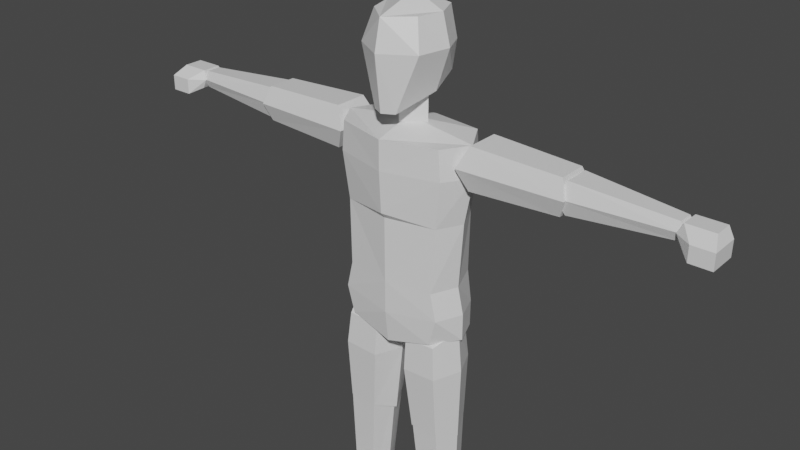 # Source: dude-walk-back.blend  (saved by Blender 2.93.20; exported with 4.5.12 LTS)
import bpy
from mathutils import Matrix  # noqa: F401  (used for matrix-valued properties, if any)

bpy.ops.wm.read_factory_settings(use_empty=True)
scene = bpy.context.scene
scene.name = 'Scene'

# ---- collections
col_collection = bpy.data.collections.new('Collection'); scene.collection.children.link(col_collection)

# ---- materials (node trees are filled in below, after node groups)
mat_material = bpy.data.materials.new('Material')
mat_material.alpha_threshold = 0.0
mat_material.use_transparent_shadow = False
mat_material.line_color = (0.0, 0.0, 0.0, 1.0)

# ---- material node trees
mat_material.use_nodes = True; mat_material.node_tree.nodes.clear()
_N = mat_material.node_tree.nodes; _L = mat_material.node_tree.links
n0 = _N.new('ShaderNodeOutputMaterial'); n0.name = 'Material Output'; n0.location = (300, 300)
n1 = _N.new('ShaderNodeBsdfPrincipled'); n1.name = 'Principled BSDF'; n1.location = (10, 300)
n1.distribution = 'GGX'
n1.subsurface_method = 'BURLEY'
n1.inputs[2].default_value = 0.4
n1.inputs[3].default_value = 1.45
n1.inputs[27].default_value = (0.0, 0.0, 0.0, 1.0)
n1.inputs[28].default_value = 1.0
_L.new(n1.outputs[0], n0.inputs[0])
n0.is_active_output = True

# ---- world
world_world = bpy.data.worlds.new('World'); scene.world = world_world
world_world.use_nodes = True; world_world.node_tree.nodes.clear()
_N = world_world.node_tree.nodes; _L = world_world.node_tree.links
n0 = _N.new('ShaderNodeOutputWorld'); n0.name = 'World Output'; n0.location = (300, 300)
n1 = _N.new('ShaderNodeBackground'); n1.name = 'Background'; n1.location = (10, 300)
n1.inputs[0].default_value = (0.05088, 0.05088, 0.05088, 1.0)
_L.new(n1.outputs[0], n0.inputs[0])
n0.is_active_output = True
world_world.color = (0.05088, 0.05088, 0.05088)
world_world.use_sun_shadow = False
world_world.sun_shadow_jitter_overblur = 0.0

# ---- meshes
me_cube = bpy.data.meshes.new('Cube')
me_cube.from_pydata([(0.403, 0.05949, 0.1253), (0.4552, 0.1038, -0.006606), (0.403, -0.149, 0.1253), (0.4552, -0.3324, -0.006606), (0.2072, 0.05324, 0.1253), (0.155, 0.0942, -0.006606), (0.2072, -0.1958, 0.1253), (0.155, -0.4349, -0.006606), (0.155, -0.08536, -0.006606), (0.3051, 0.1501, -0.006606), (0.4552, 0.1038, 0.05935), (0.155, -0.4349, 0.05935), (0.4552, -0.3324, 0.05935), (0.155, 0.0942, 0.05935), (0.3051, -0.1958, 0.1253), (0.403, -0.06391, 0.1253), (0.3051, -0.5083, -0.006606), (0.2072, -0.06391, 0.1253), (0.3051, 0.08968, 0.1253), (0.4552, -0.08536, -0.006606), (0.3051, 0.1501, 0.05935), (0.4552, -0.08536, 0.05935), (0.3051, -0.08536, -0.006606), (0.155, -0.08536, 0.05935), (0.3051, -0.5083, 0.05935), (0.3051, -0.08536, 0.1253), (0.3051, -0.289, -0.006606), (0.4552, -0.2134, 0.05935), (0.155, -0.2849, -0.006606), (0.155, -0.2842, 0.05935), (0.4552, -0.2138, -0.006606), (0.2334, -0.1586, 0.1225), (0.1726, -0.2028, 0.8763), (0.241, 0.07143, 0.1229), (0.1831, 0.1157, 0.8768), (0.3738, -0.1586, 0.1288), (0.367, -0.2028, 0.885), (0.3662, 0.07143, 0.1285), (0.3566, 0.1157, 0.8845), (0.1887, -0.04358, 0.1205), (0.1107, -0.04358, 0.9505), (0.4185, -0.04358, 0.1308), (0.4289, -0.04358, 0.9647), (0.1666, -0.207, 0.8749), (0.1256, -0.2238, 1.552), (0.1774, 0.1199, 0.8754), (0.1374, 0.1366, 1.553), (0.3662, -0.207, 0.884), (0.3456, -0.2238, 1.562), (0.3554, 0.1199, 0.8835), (0.3337, 0.1366, 1.562), (0.1032, -0.04358, 0.8028), (0.05558, -0.04358, 1.623), (0.4297, -0.04358, 0.8177), (0.4156, -0.04358, 1.64), (0.1258, -0.2404, 1.324), (0.1388, 0.1532, 1.324), (0.3532, 0.1532, 1.334), (0.3661, -0.2404, 1.334), (0.4426, -0.04358, 1.338), (0.04934, -0.04358, 1.32), (0.4433, -0.04352, 1.768), (0.3662, -0.2266, 1.768), (0.0, 0.1974, 1.682), (0.3128, -0.2266, 1.581), (0.3227, -0.2266, 1.955), (0.3662, 0.142, 1.581), (0.3108, 0.1793, 1.955), (0.3286, 0.1974, 1.722), (0.0, -0.2778, 1.728), (0.4433, -0.04352, 1.581), (0.4017, -0.04352, 1.955), (0.0, 0.142, 1.501), (0.0, 0.1793, 1.955), (0.0, -0.2518, 1.501), (0.0, -0.2778, 1.955), (0.4317, -0.04309, 2.405), (0.0, -0.04352, 1.501), (0.3306, 0.1627, 2.405), (0.3437, -0.2121, 2.405), (0.0, -0.327, 2.731), (0.0, 0.2249, 2.731), (0.4954, -0.04352, 2.731), (0.3673, 0.1793, 2.731), (0.384, -0.2266, 2.731), (0.0, -0.2798, 2.405), (0.0, 0.2082, 2.405), (0.0, -0.04352, 3.006), (0.0, -0.327, 2.936), (0.0, 0.2249, 2.936), (0.4783, -0.04352, 2.936), (0.3502, 0.1793, 2.936), (0.3669, -0.2266, 2.936), (0.0, -0.3109, 2.445), (0.0, -0.01467, 2.961), (0.0, -0.01467, 3.189), (0.1231, -0.01467, 3.189), (0.1231, -0.01467, 2.961), (0.0, -0.1397, 2.992), (0.0, -0.1397, 3.159), (0.0, 0.1103, 2.992), (0.0, 0.1103, 3.159), (0.0, 0.2301, 3.467), (0.0, -0.3551, 3.467), (0.2165, -0.2225, 3.467), (0.1822, 0.1771, 3.467), (0.07984, -0.2646, 3.093), (0.1618, -0.1687, 3.672), (0.1589, 0.1651, 3.276), (0.1316, 0.1785, 3.672), (0.0, 0.2301, 3.296), (0.0, 0.1922, 3.672), (0.0, -0.3086, 3.093), (0.0, -0.3086, 3.672), (0.1672, 0.003761, 3.184), (0.2091, 0.003761, 3.672), (0.2619, 0.003761, 3.467), (0.0, 0.002854, 3.766), (0.0, -0.03928, 3.16), (0.513, -0.1218, 2.679), (0.513, -0.1183, 2.965), (0.513, 0.1218, 2.679), (0.513, 0.1183, 2.965), (1.128, -0.1021, 2.702), (1.128, -0.09918, 2.942), (1.128, 0.1021, 2.702), (1.128, 0.09918, 2.942), (0.447, -0.1733, 2.822), (0.447, 0.1733, 2.822), (1.171, 0.1452, 2.822), (1.171, -0.1452, 2.822), (1.154, -0.09308, 2.717), (1.154, -0.09045, 2.927), (1.154, 0.09308, 2.717), (1.154, 0.09045, 2.927), (1.815, -0.05114, 2.764), (1.815, -0.0497, 2.88), (1.815, 0.05114, 2.764), (1.815, 0.0497, 2.88), (1.103, -0.1324, 2.822), (1.103, 0.1324, 2.822), (1.844, 0.07276, 2.822), (1.844, -0.07276, 2.822), (1.838, -0.08169, 2.759), (1.838, -0.06436, 2.883), (1.838, 0.0935, 2.759), (1.838, 0.06436, 2.883), (2.067, -0.1539, 2.715), (2.026, -0.06436, 2.883), (2.017, 0.1147, 2.715), (2.026, 0.06436, 2.883), (1.81, -0.08169, 2.821), (1.81, 0.0935, 2.821), (2.017, 0.1147, 2.821), (2.067, -0.1539, 2.821), (1.92, 0.1147, 2.715), (1.92, 0.06436, 2.883), (1.92, -0.1539, 2.715), (1.92, -0.06436, 2.883), (1.92, -0.1539, 2.821), (1.92, 0.1147, 2.821), (2.067, 0.04641, 2.715), (2.067, 0.04923, 2.821), (1.92, 0.04285, 2.715)], [], [(25, 17, 6, 14), (24, 14, 6, 11), (23, 17, 4, 13), (22, 19, 30, 26), (21, 15, 2, 27), (20, 18, 0, 10), (9, 20, 10, 1), (5, 13, 20, 9), (13, 4, 18, 20), (19, 21, 27, 30), (1, 10, 21, 19), (10, 0, 15, 21), (8, 22, 26, 28), (5, 9, 22, 8), (9, 1, 19, 22), (8, 23, 13, 5), (7, 11, 29, 28), (11, 6, 29), (16, 24, 11, 7), (3, 12, 24, 16), (12, 2, 14, 24), (15, 25, 14, 2), (0, 18, 25, 15), (18, 4, 17, 25), (28, 26, 16, 7), (30, 27, 12, 3), (28, 29, 23, 8), (26, 30, 3, 16), (29, 6, 17, 23), (27, 2, 12), (39, 40, 34, 33), (33, 34, 38, 37), (41, 42, 36, 35), (35, 36, 32, 31), (39, 41, 35, 31), (42, 40, 32, 36), (38, 34, 40, 42), (33, 37, 41, 39), (37, 38, 42, 41), (31, 32, 40, 39), (60, 52, 46, 56), (56, 46, 50, 57), (59, 54, 48, 58), (58, 48, 44, 55), (51, 53, 47, 43), (54, 52, 44, 48), (50, 46, 52, 54), (45, 49, 53, 51), (57, 50, 54, 59), (55, 44, 52, 60), (43, 55, 60, 51), (49, 57, 59, 53), (47, 58, 55, 43), (53, 59, 58, 47), (45, 56, 57, 49), (51, 60, 56, 45), (72, 63, 68, 66), (63, 73, 67, 68), (61, 71, 65, 62), (77, 70, 64, 74), (72, 66, 70, 77), (68, 67, 71, 61), (64, 62, 69, 74), (78, 86, 81, 83), (76, 78, 83, 82), (66, 68, 61, 70), (62, 65, 75, 69), (70, 61, 62, 64), (75, 65, 79, 85), (80, 84, 92, 88), (82, 83, 91, 90), (79, 76, 82, 84), (65, 71, 76, 79), (85, 79, 93), (71, 67, 78, 76), (67, 73, 86, 78), (90, 87, 88, 92), (91, 89, 87, 90), (84, 82, 90, 92), (83, 81, 89, 91), (93, 79, 84, 80), (109, 111, 117, 115), (97, 96, 99, 98), (100, 101, 96, 97), (94, 97, 98), (100, 97, 94), (96, 95, 99), (102, 111, 109, 105), (101, 95, 96), (116, 115, 107, 104), (110, 102, 105, 108), (118, 114, 106, 112), (114, 116, 104, 106), (115, 117, 113, 107), (108, 105, 116, 114), (104, 107, 113, 103), (106, 104, 103, 112), (110, 108, 114, 118), (105, 109, 115, 116), (127, 120, 122, 128), (128, 122, 126, 129), (129, 126, 124, 130), (130, 124, 120, 127), (121, 125, 123, 119), (126, 122, 120, 124), (123, 130, 127, 119), (125, 129, 130, 123), (121, 128, 129, 125), (119, 127, 128, 121), (139, 132, 134, 140), (140, 134, 138, 141), (141, 138, 136, 142), (142, 136, 132, 139), (133, 137, 135, 131), (138, 134, 132, 136), (135, 142, 139, 131), (137, 141, 142, 135), (133, 140, 141, 137), (131, 139, 140, 133), (151, 144, 146, 152), (160, 156, 150, 153), (153, 150, 162), (159, 158, 144, 151), (155, 149, 161, 163), (156, 146, 144, 158), (157, 159, 151, 143), (149, 153, 162, 161), (155, 160, 153, 149), (143, 151, 152, 145), (145, 152, 160, 155), (147, 154, 159, 157), (150, 156, 158, 148), (145, 155, 163), (154, 148, 158, 159), (152, 146, 156, 160), (163, 161, 147, 157), (162, 150, 148, 154), (163, 157, 143, 145), (161, 162, 154, 147)])
_uv = me_cube.uv_layers.new(name='UVMap')
_uv.uv.foreach_set('vector', [0.75, 0.625, 0.875, 0.625, 0.875, 0.75, 0.75, 0.75, 0.5, 0.875, 0.625, 0.875, 0.625, 1.0, 0.5, 1.0, 0.5, 0.125, 0.625, 0.125, 0.625, 0.25, 0.5, 0.25, 0.25, 0.625, 0.375, 0.625, 0.375, 0.6979, 0.25, 0.6992, 0.5, 0.625, 0.625, 0.625, 0.625, 0.75, 0.5, 0.6978, 0.5, 0.375, 0.625, 0.375, 0.625, 0.5, 0.5, 0.5, 0.375, 0.375, 0.5, 0.375, 0.5, 0.5, 0.375, 0.5, 0.375, 0.25, 0.5, 0.25, 0.5, 0.375, 0.375, 0.375, 0.5, 0.25, 0.625, 0.25, 0.625, 0.375, 0.5, 0.375, 0.375, 0.625, 0.5, 0.625, 0.5, 0.6978, 0.375, 0.6979, 0.375, 0.5, 0.5, 0.5, 0.5, 0.625, 0.375, 0.625, 0.5, 0.5, 0.625, 0.5, 0.625, 0.625, 0.5, 0.625, 0.125, 0.625, 0.25, 0.625, 0.25, 0.6992, 0.125, 0.7174, 0.125, 0.5, 0.25, 0.5, 0.25, 0.625, 0.125, 0.625, 0.25, 0.5, 0.375, 0.5, 0.375, 0.625, 0.25, 0.625, 0.375, 0.125, 0.5, 0.125, 0.5, 0.25, 0.375, 0.25, 0.375, 0.0, 0.5, 0.0, 0.5, 0.03288, 0.375, 0.03258, 0.5, 0.0, 0.625, 0.0, 0.5, 0.03288, 0.375, 0.875, 0.5, 0.875, 0.5, 1.0, 0.375, 1.0, 0.375, 0.75, 0.5, 0.75, 0.5, 0.875, 0.375, 0.875, 0.5, 0.75, 0.625, 0.75, 0.625, 0.875, 0.5, 0.875, 0.625, 0.625, 0.75, 0.625, 0.75, 0.75, 0.625, 0.75, 0.625, 0.5, 0.75, 0.5, 0.75, 0.625, 0.625, 0.625, 0.75, 0.5, 0.875, 0.5, 0.875, 0.625, 0.75, 0.625, 0.125, 0.7174, 0.25, 0.6992, 0.25, 0.75, 0.125, 0.75, 0.375, 0.6979, 0.5, 0.6978, 0.5, 0.75, 0.375, 0.75, 0.375, 0.03258, 0.5, 0.03288, 0.5, 0.125, 0.375, 0.125, 0.25, 0.6992, 0.375, 0.6979, 0.375, 0.75, 0.25, 0.75, 0.5, 0.03288, 0.625, 0.0, 0.625, 0.125, 0.5, 0.125, 0.5, 0.6978, 0.625, 0.75, 0.5, 0.75, 0.375, 0.125, 0.625, 0.125, 0.625, 0.25, 0.375, 0.25, 0.375, 0.25, 0.625, 0.25, 0.625, 0.5, 0.375, 0.5, 0.375, 0.625, 0.625, 0.625, 0.625, 0.75, 0.375, 0.75, 0.375, 0.75, 0.625, 0.75, 0.625, 1.0, 0.375, 1.0, 0.125, 0.625, 0.375, 0.625, 0.375, 0.75, 0.125, 0.75, 0.625, 0.625, 0.875, 0.625, 0.875, 0.75, 0.625, 0.75, 0.625, 0.5, 0.875, 0.5, 0.875, 0.625, 0.625, 0.625, 0.125, 0.5, 0.375, 0.5, 0.375, 0.625, 0.125, 0.625, 0.375, 0.5, 0.625, 0.5, 0.625, 0.625, 0.375, 0.625, 0.375, 0.0, 0.625, 0.0, 0.625, 0.125, 0.375, 0.125, 0.5408, 0.125, 0.625, 0.125, 0.625, 0.25, 0.5408, 0.25, 0.5408, 0.25, 0.625, 0.25, 0.625, 0.5, 0.5408, 0.5, 0.5408, 0.625, 0.625, 0.625, 0.625, 0.75, 0.5408, 0.75, 0.5408, 0.75, 0.625, 0.75, 0.625, 1.0, 0.5408, 1.0, 0.125, 0.625, 0.375, 0.625, 0.375, 0.75, 0.125, 0.75, 0.625, 0.625, 0.875, 0.625, 0.875, 0.75, 0.625, 0.75, 0.625, 0.5, 0.875, 0.5, 0.875, 0.625, 0.625, 0.625, 0.125, 0.5, 0.375, 0.5, 0.375, 0.625, 0.125, 0.625, 0.5408, 0.5, 0.625, 0.5, 0.625, 0.625, 0.5408, 0.625, 0.5408, 0.0, 0.625, 0.0, 0.625, 0.125, 0.5408, 0.125, 0.375, 0.0, 0.5408, 0.0, 0.5408, 0.125, 0.375, 0.125, 0.375, 0.5, 0.5408, 0.5, 0.5408, 0.625, 0.375, 0.625, 0.375, 0.75, 0.5408, 0.75, 0.5408, 1.0, 0.375, 1.0, 0.375, 0.625, 0.5408, 0.625, 0.5408, 0.75, 0.375, 0.75, 0.375, 0.25, 0.5408, 0.25, 0.5408, 0.5, 0.375, 0.5, 0.375, 0.125, 0.5408, 0.125, 0.5408, 0.25, 0.375, 0.25, 0.375, 0.375, 0.5, 0.375, 0.5, 0.5, 0.375, 0.5, 0.5, 0.375, 0.625, 0.375, 0.625, 0.5, 0.5, 0.5, 0.5, 0.625, 0.625, 0.625, 0.625, 0.75, 0.5, 0.75, 0.25, 0.625, 0.375, 0.625, 0.375, 0.75, 0.25, 0.75, 0.25, 0.5, 0.375, 0.5, 0.375, 0.625, 0.25, 0.625, 0.5, 0.5, 0.625, 0.5, 0.625, 0.625, 0.5, 0.625, 0.375, 0.75, 0.5, 0.75, 0.5, 0.875, 0.375, 0.875, 0.625, 0.5, 0.625, 0.375, 0.625, 0.375, 0.625, 0.5, 0.625, 0.625, 0.625, 0.5, 0.625, 0.5, 0.625, 0.625, 0.375, 0.5, 0.5, 0.5, 0.5, 0.625, 0.375, 0.625, 0.5, 0.75, 0.625, 0.75, 0.625, 0.875, 0.5, 0.875, 0.375, 0.625, 0.5, 0.625, 0.5, 0.75, 0.375, 0.75, 0.625, 0.875, 0.625, 0.75, 0.625, 0.75, 0.625, 0.875, 0.625, 0.875, 0.625, 0.75, 0.625, 0.75, 0.625, 0.875, 0.625, 0.625, 0.625, 0.5, 0.625, 0.5, 0.625, 0.625, 0.625, 0.75, 0.625, 0.625, 0.625, 0.625, 0.625, 0.75, 0.625, 0.75, 0.625, 0.625, 0.625, 0.625, 0.625, 0.75, 0.625, 0.875, 0.625, 0.75, 0.625, 0.875, 0.625, 0.625, 0.625, 0.5, 0.625, 0.5, 0.625, 0.625, 0.625, 0.5, 0.625, 0.375, 0.625, 0.375, 0.625, 0.5, 0.625, 0.625, 0.75, 0.625, 0.75, 0.75, 0.625, 0.75, 0.625, 0.5, 0.75, 0.5, 0.75, 0.625, 0.625, 0.625, 0.625, 0.75, 0.625, 0.625, 0.625, 0.625, 0.625, 0.75, 0.625, 0.5, 0.625, 0.375, 0.625, 0.375, 0.625, 0.5, 0.625, 0.875, 0.625, 0.75, 0.625, 0.75, 0.625, 0.875, 0.625, 0.5, 0.75, 0.5, 0.75, 0.625, 0.625, 0.625, 0.375, 0.625, 0.625, 0.625, 0.625, 0.75, 0.375, 0.75, 0.375, 0.5, 0.625, 0.5, 0.625, 0.625, 0.375, 0.625, 0.25, 0.625, 0.375, 0.625, 0.25, 0.75, 0.375, 0.5, 0.375, 0.625, 0.25, 0.625, 0.625, 0.625, 0.75, 0.625, 0.625, 0.75, 0.5, 0.375, 0.625, 0.375, 0.625, 0.5, 0.5, 0.5, 0.75, 0.5, 0.75, 0.625, 0.625, 0.625, 0.5, 0.625, 0.625, 0.625, 0.625, 0.75, 0.5, 0.75, 0.375, 0.375, 0.5, 0.375, 0.5, 0.5, 0.375, 0.5, 0.25, 0.625, 0.375, 0.625, 0.375, 0.75, 0.25, 0.75, 0.375, 0.625, 0.5, 0.625, 0.5, 0.75, 0.375, 0.75, 0.625, 0.625, 0.75, 0.625, 0.75, 0.75, 0.625, 0.75, 0.375, 0.5, 0.5, 0.5, 0.5, 0.625, 0.375, 0.625, 0.5, 0.75, 0.625, 0.75, 0.625, 0.875, 0.5, 0.875, 0.375, 0.75, 0.5, 0.75, 0.5, 0.875, 0.375, 0.875, 0.25, 0.5, 0.375, 0.5, 0.375, 0.625, 0.25, 0.625, 0.5, 0.5, 0.625, 0.5, 0.625, 0.625, 0.5, 0.625, 0.5, 0.0, 0.625, 0.0, 0.625, 0.25, 0.5, 0.25, 0.5, 0.25, 0.625, 0.25, 0.625, 0.5, 0.5, 0.5, 0.5, 0.5, 0.625, 0.5, 0.625, 0.75, 0.5, 0.75, 0.5, 0.75, 0.625, 0.75, 0.625, 1.0, 0.5, 1.0, 0.125, 0.5, 0.375, 0.5, 0.375, 0.75, 0.125, 0.75, 0.625, 0.5, 0.875, 0.5, 0.875, 0.75, 0.625, 0.75, 0.375, 0.75, 0.5, 0.75, 0.5, 1.0, 0.375, 1.0, 0.375, 0.5, 0.5, 0.5, 0.5, 0.75, 0.375, 0.75, 0.375, 0.25, 0.5, 0.25, 0.5, 0.5, 0.375, 0.5, 0.375, 0.0, 0.5, 0.0, 0.5, 0.25, 0.375, 0.25, 0.5, 0.0, 0.625, 0.0, 0.625, 0.25, 0.5, 0.25, 0.5, 0.25, 0.625, 0.25, 0.625, 0.5, 0.5, 0.5, 0.5, 0.5, 0.625, 0.5, 0.625, 0.75, 0.5, 0.75, 0.5, 0.75, 0.625, 0.75, 0.625, 1.0, 0.5, 1.0, 0.125, 0.5, 0.375, 0.5, 0.375, 0.75, 0.125, 0.75, 0.625, 0.5, 0.875, 0.5, 0.875, 0.75, 0.625, 0.75, 0.375, 0.75, 0.5, 0.75, 0.5, 1.0, 0.375, 1.0, 0.375, 0.5, 0.5, 0.5, 0.5, 0.75, 0.375, 0.75, 0.375, 0.25, 0.5, 0.25, 0.5, 0.5, 0.375, 0.5, 0.375, 0.0, 0.5, 0.0, 0.5, 0.25, 0.375, 0.25, 0.5, 0.0, 0.625, 0.0, 0.625, 0.25, 0.5, 0.25, 0.5, 0.3397, 0.625, 0.3397, 0.625, 0.5, 0.5, 0.5, 0.5, 0.5, 0.625, 0.5, 0.5, 0.5609, 0.5, 0.9103, 0.625, 0.9103, 0.625, 1.0, 0.5, 1.0, 0.2147, 0.5, 0.375, 0.5, 0.375, 0.5636, 0.2147, 0.5669, 0.7853, 0.5, 0.875, 0.5, 0.875, 0.75, 0.7853, 0.75, 0.375, 0.9103, 0.5, 0.9103, 0.5, 1.0, 0.375, 1.0, 0.375, 0.5, 0.5, 0.5, 0.5, 0.5609, 0.375, 0.5636, 0.375, 0.3397, 0.5, 0.3397, 0.5, 0.5, 0.375, 0.5, 0.375, 0.0, 0.5, 0.0, 0.5, 0.25, 0.375, 0.25, 0.375, 0.25, 0.5, 0.25, 0.5, 0.3397, 0.375, 0.3397, 0.375, 0.75, 0.5, 0.75, 0.5, 0.9103, 0.375, 0.9103, 0.625, 0.5, 0.7853, 0.5, 0.7853, 0.75, 0.625, 0.75, 0.125, 0.5, 0.2147, 0.5, 0.2147, 0.5669, 0.5, 0.75, 0.625, 0.75, 0.625, 0.9103, 0.5, 0.9103, 0.5, 0.25, 0.625, 0.25, 0.625, 0.3397, 0.5, 0.3397, 0.2147, 0.5669, 0.375, 0.5636, 0.375, 0.75, 0.2147, 0.75, 0.5, 0.5609, 0.625, 0.5, 0.625, 0.75, 0.5, 0.75, 0.2147, 0.5669, 0.2147, 0.75, 0.125, 0.75, 0.125, 0.5, 0.375, 0.5636, 0.5, 0.5609, 0.5, 0.75, 0.375, 0.75])
me_cube.materials.append(mat_material)
me_cube.use_remesh_preserve_volume = False
me_cube.use_remesh_preserve_attributes = False
me_cube.use_mirror_vertex_groups = False
me_cube.update()
arm_armature = bpy.data.armatures.new('Armature')  # bones are not reproduced

# ---- objects
ob_mesh = bpy.data.objects.new('Mesh', me_cube)
ob_armature = bpy.data.objects.new('Armature', arm_armature)

# ---- transforms, parenting, visibility, modifiers, constraints
ob_mesh.parent = ob_armature
ob_mesh.location = (0.0, 0.0, 0.0)
ob_mesh.lock_rotations_4d = False
ob_mesh.empty_display_type = 'ARROWS'
ob_mesh.lineart.crease_threshold = 0.0
_vg = ob_mesh.vertex_groups.new(name='Hips')
_vg.add([61, 62, 63, 64, 65, 66, 67, 68, 69, 70, 71, 72, 73, 74, 75, 77], 1.0, 'REPLACE')
_vg = ob_mesh.vertex_groups.new(name='Spine0')
_vg.add([61, 62, 63, 65, 67, 68, 69, 71, 73, 75, 76, 78, 79, 85, 86], 1.0, 'REPLACE')
_vg = ob_mesh.vertex_groups.new(name='Spine1')
_vg.add([76, 78, 79, 80, 81, 82, 83, 84, 86, 87, 88, 89, 90, 91, 92, 93], 1.0, 'REPLACE')
_vg = ob_mesh.vertex_groups.new(name='Neck')
_vg.add([94, 95, 96, 97, 98, 99, 100, 101], 1.0, 'REPLACE')
_vg = ob_mesh.vertex_groups.new(name='Head')
_vg.add([102, 103, 104, 105, 106, 107, 108, 109, 110, 111, 112, 113, 114, 115, 116, 117, 118], 1.0, 'REPLACE')
_vg = ob_mesh.vertex_groups.new(name='UpperArm.L')
_vg.add([119, 120, 121, 122, 123, 124, 125, 126, 127, 128, 129, 130], 1.0, 'REPLACE')
_vg = ob_mesh.vertex_groups.new(name='LowerArm.L')
_vg.add([131, 132, 133, 134, 135, 136, 137, 138, 139, 140, 141, 142], 1.0, 'REPLACE')
_vg = ob_mesh.vertex_groups.new(name='Hand.L')
_vg.add([143, 144, 145, 146, 147, 148, 149, 150, 151, 152, 153, 154, 155, 156, 157, 158, 159, 160, 161, 162, 163], 1.0, 'REPLACE')
_vg = ob_mesh.vertex_groups.new(name='UpperArm.R')
_vg = ob_mesh.vertex_groups.new(name='LowerArm.R')
_vg = ob_mesh.vertex_groups.new(name='Hand.R')
_vg = ob_mesh.vertex_groups.new(name='UpperLeg.L')
_vg.add([43, 44, 45, 46, 47, 48, 49, 50, 51, 52, 53, 54, 55, 56, 57, 58, 59, 60], 1.0, 'REPLACE')
_vg = ob_mesh.vertex_groups.new(name='LowerLeg.L')
_vg.add([31, 32, 33, 34, 35, 36, 37, 38, 39, 40, 41, 42], 1.0, 'REPLACE')
_vg = ob_mesh.vertex_groups.new(name='Foot.L')
_vg.add([0, 1, 2, 3, 4, 5, 6, 7, 8, 9, 10, 11, 12, 13, 14, 15, 16, 17, 18, 19, 20, 21, 22, 23, 24, 25, 26, 27, 28, 29, 30], 1.0, 'REPLACE')
_vg = ob_mesh.vertex_groups.new(name='UpperLeg.R')
_vg = ob_mesh.vertex_groups.new(name='LowerLeg.R')
_vg = ob_mesh.vertex_groups.new(name='Foot.R')
_m = ob_mesh.modifiers.new('Mirror', 'MIRROR')
_m.use_clip = True
_m = ob_mesh.modifiers.new('Armature', 'ARMATURE')
_m.object = ob_armature
ob_armature.location = (0.0, 0.0, 0.0)
ob_armature.show_in_front = True

# ---- collection membership
col_collection.objects.link(ob_mesh)
col_collection.objects.link(ob_armature)

# ---- scene / render settings (as saved in the file)
scene.frame_start = 1; scene.frame_end = 32; scene.frame_set(14)
scene.render.engine = 'BLENDER_EEVEE_NEXT'
scene.cycles.use_denoising = False
scene.cycles.samples = 128
scene.cycles.sampling_pattern = 'TABULATED_SOBOL'
scene.cycles.use_adaptive_sampling = False
scene.cycles.use_light_tree = False
scene.view_settings.view_transform = 'Filmic'
bpy.context.view_layer.update()

# ---- added for rendering (the .blend has no active camera and no usable light): camera, sun
cam_auto = bpy.data.cameras.new('AutoCamera')
cam_auto.lens = 50.0
cam_auto.sensor_width = 36.0
cam_auto.clip_end = 1000.0
ob_auto_camera = bpy.data.objects.new('AutoCamera', cam_auto)
scene.collection.objects.link(ob_auto_camera)
ob_auto_camera.location = (3.96488, -4.88821, 5.46601)
ob_auto_camera.rotation_euler = (1.09748, -7.21219e-08, 0.694738)
scene.camera = ob_auto_camera
light_auto_sun = bpy.data.lights.new('AutoSun', 'SUN')
light_auto_sun.energy = 3.0
light_auto_sun.angle = 0.0523599
ob_auto_sun = bpy.data.objects.new('AutoSun', light_auto_sun)
scene.collection.objects.link(ob_auto_sun)
ob_auto_sun.rotation_euler = (0.872665, 0.174533, 0.523599)
bpy.context.view_layer.update()
